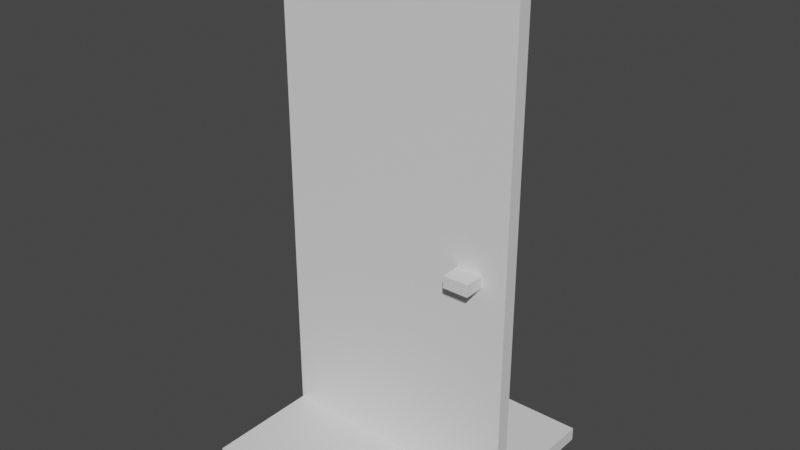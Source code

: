 # Source: Deur.blend  (saved by Blender 2.82.7; exported with 4.5.12 LTS)
import bpy
from mathutils import Matrix  # noqa: F401  (used for matrix-valued properties, if any)

bpy.ops.wm.read_factory_settings(use_empty=True)
scene = bpy.context.scene
scene.name = 'Scene'

# ---- collections
col_collection = bpy.data.collections.new('Collection'); scene.collection.children.link(col_collection)

# ---- materials (node trees are filled in below, after node groups)
mat_material = bpy.data.materials.new('Material')
mat_material.alpha_threshold = 0.0
mat_material.use_transparent_shadow = False
mat_material.line_color = (0.0, 0.0, 0.0, 1.0)

# ---- material node trees
mat_material.use_nodes = True; mat_material.node_tree.nodes.clear()
_N = mat_material.node_tree.nodes; _L = mat_material.node_tree.links
n0 = _N.new('ShaderNodeOutputMaterial'); n0.name = 'Material Output'; n0.location = (300, 300)
n1 = _N.new('ShaderNodeBsdfPrincipled'); n1.name = 'Principled BSDF'; n1.location = (10, 300)
n1.distribution = 'GGX'
n1.subsurface_method = 'BURLEY'
n1.inputs[2].default_value = 0.4
n1.inputs[3].default_value = 1.45
n1.inputs[27].default_value = (0.0, 0.0, 0.0, 1.0)
n1.inputs[28].default_value = 1.0
_L.new(n1.outputs[0], n0.inputs[0])
n0.is_active_output = True

# ---- world
world_world = bpy.data.worlds.new('World'); scene.world = world_world
world_world.use_nodes = True; world_world.node_tree.nodes.clear()
_N = world_world.node_tree.nodes; _L = world_world.node_tree.links
n0 = _N.new('ShaderNodeOutputWorld'); n0.name = 'World Output'; n0.location = (300, 300)
n1 = _N.new('ShaderNodeBackground'); n1.name = 'Background'; n1.location = (10, 300)
n1.inputs[0].default_value = (0.05088, 0.05088, 0.05088, 1.0)
_L.new(n1.outputs[0], n0.inputs[0])
n0.is_active_output = True
world_world.color = (0.05088, 0.05088, 0.05088)
world_world.use_sun_shadow = False
world_world.sun_shadow_jitter_overblur = 0.0

# ---- meshes
me_cube = bpy.data.meshes.new('Cube')
me_cube.from_pydata([(5.96e-08, 0.02598, 4.016), (5.96e-08, -0.08515, 4.016), (5.96e-08, 0.02598, -0.009562), (5.96e-08, -0.08515, -0.009562), (2.0, 0.02598, 4.016), (2.0, -0.08515, 4.016), (2.0, 0.02598, -0.009562), (2.0, -0.08515, -0.009562), (2.0, -0.08515, 3.882), (2.0, -0.08515, 0.1246), (5.96e-08, 0.02598, 3.882), (5.96e-08, 0.02598, 0.1246), (2.0, 0.02598, 0.1246), (2.0, 0.02598, 3.882), (5.96e-08, -0.08515, 0.1246), (5.96e-08, -0.08515, 3.882), (0.06667, -0.08515, 4.016), (1.933, -0.08515, 4.016), (0.06667, 0.02598, -0.009562), (1.933, 0.02598, -0.009562), (1.933, -0.08515, -0.009562), (0.06667, -0.08515, -0.009562), (1.933, 0.02598, 4.016), (0.06667, 0.02598, 4.016), (0.06667, -0.08515, 3.882), (1.933, -0.08515, 3.882), (0.06667, -0.08515, 0.1246), (1.933, -0.08515, 0.1246), (1.933, 0.02598, 3.882), (0.06667, 0.02598, 3.882), (1.933, 0.02598, 0.1246), (0.06667, 0.02598, 0.1246), (2.0, -0.08515, 2.63), (2.0, -0.08515, 1.377), (5.96e-08, 0.02598, 2.63), (5.96e-08, 0.02598, 1.377), (2.0, 0.02598, 1.377), (2.0, 0.02598, 2.63), (5.96e-08, -0.08515, 1.377), (5.96e-08, -0.08515, 2.63), (0.06667, 0.02598, 2.63), (0.06667, 0.02598, 1.377), (1.933, 0.02598, 2.63), (1.933, 0.02598, 1.377), (1.933, -0.08515, 2.63), (1.933, -0.08515, 1.377), (0.06667, -0.08515, 2.63), (0.06667, -0.08515, 1.377), (0.1721, 0.04722, 1.272), (1.828, 0.04722, 1.272), (1.828, 0.04722, 0.2301), (0.1721, 0.04722, 0.2301), (0.1721, 0.04722, 3.777), (1.828, 0.04722, 3.777), (1.828, 0.04722, 2.735), (0.1721, 0.04722, 2.735), (0.1721, 0.04722, 2.524), (1.828, 0.04722, 2.524), (1.828, 0.04722, 1.483), (0.1721, 0.04722, 1.483), (1.799, 0.1634, 1.787), (1.799, 0.1634, 1.884), (1.799, -0.2504, 1.787), (1.799, -0.2504, 1.884), (1.592, 0.1634, 1.787), (1.592, 0.1634, 1.884), (1.592, -0.2504, 1.787), (1.592, -0.2504, 1.884)], [], [(30, 12, 6, 19), (20, 19, 6, 7), (8, 13, 4, 5), (26, 14, 3, 21), (14, 11, 2, 3), (16, 23, 0, 1), (1, 0, 10, 15), (38, 35, 11, 14), (16, 1, 15, 24), (47, 38, 14, 26), (7, 6, 12, 9), (32, 37, 13, 8), (22, 4, 13, 28), (43, 36, 12, 30), (35, 41, 31, 11), (48, 49, 50, 51), (0, 23, 29, 10), (23, 22, 28, 29), (33, 45, 27, 9), (45, 47, 26, 27), (5, 17, 25, 8), (17, 16, 24, 25), (5, 4, 22, 17), (17, 22, 23, 16), (9, 27, 20, 7), (27, 26, 21, 20), (3, 2, 18, 21), (21, 18, 19, 20), (11, 31, 18, 2), (31, 30, 19, 18), (25, 24, 46, 44), (44, 46, 47, 45), (8, 25, 44, 32), (32, 44, 45, 33), (52, 53, 54, 55), (56, 57, 58, 59), (10, 29, 40, 34), (34, 40, 41, 35), (28, 13, 37, 42), (42, 37, 36, 43), (9, 12, 36, 33), (33, 36, 37, 32), (24, 15, 39, 46), (46, 39, 38, 47), (15, 10, 34, 39), (39, 34, 35, 38), (41, 43, 49, 48), (43, 30, 50, 49), (30, 31, 51, 50), (31, 41, 48, 51), (29, 28, 53, 52), (28, 42, 54, 53), (42, 40, 55, 54), (40, 29, 52, 55), (40, 42, 57, 56), (42, 43, 58, 57), (43, 41, 59, 58), (41, 40, 56, 59), (60, 61, 63, 62), (62, 63, 67, 66), (66, 67, 65, 64), (64, 65, 61, 60), (62, 66, 64, 60), (67, 63, 61, 65)])
_uv = me_cube.uv_layers.new(name='UVMap')
_uv.uv.foreach_set('vector', [0.7917, 0.6667, 0.875, 0.6667, 0.875, 0.75, 0.7917, 0.75, 0.375, 0.9167, 0.625, 0.9167, 0.625, 1.0, 0.375, 1.0, 0.375, 0.1667, 0.625, 0.1667, 0.625, 0.25, 0.375, 0.25, 0.2917, 0.6667, 0.375, 0.6667, 0.375, 0.75, 0.2917, 0.75, 0.375, 0.6667, 0.625, 0.6667, 0.625, 0.75, 0.375, 0.75, 0.375, 0.4167, 0.625, 0.4167, 0.625, 0.5, 0.375, 0.5, 0.375, 0.5, 0.625, 0.5, 0.625, 0.5833, 0.375, 0.5833, 0.375, 0.6389, 0.625, 0.6389, 0.625, 0.6667, 0.375, 0.6667, 0.2917, 0.5, 0.375, 0.5, 0.375, 0.5833, 0.2917, 0.5833, 0.2917, 0.6389, 0.375, 0.6389, 0.375, 0.6667, 0.2917, 0.6667, 0.375, 0.0, 0.625, 0.0, 0.625, 0.08333, 0.375, 0.08333, 0.375, 0.1389, 0.625, 0.1389, 0.625, 0.1667, 0.375, 0.1667, 0.7917, 0.5, 0.875, 0.5, 0.875, 0.5833, 0.7917, 0.5833, 0.7917, 0.6389, 0.875, 0.6389, 0.875, 0.6667, 0.7917, 0.6667, 0.625, 0.6389, 0.7083, 0.6389, 0.7083, 0.6667, 0.625, 0.6667, 0.713, 0.6412, 0.787, 0.6412, 0.787, 0.6643, 0.713, 0.6643, 0.625, 0.5, 0.7083, 0.5, 0.7083, 0.5833, 0.625, 0.5833, 0.7083, 0.5, 0.7917, 0.5, 0.7917, 0.5833, 0.7083, 0.5833, 0.125, 0.6389, 0.2083, 0.6389, 0.2083, 0.6667, 0.125, 0.6667, 0.2083, 0.6389, 0.2917, 0.6389, 0.2917, 0.6667, 0.2083, 0.6667, 0.125, 0.5, 0.2083, 0.5, 0.2083, 0.5833, 0.125, 0.5833, 0.2083, 0.5, 0.2917, 0.5, 0.2917, 0.5833, 0.2083, 0.5833, 0.375, 0.25, 0.625, 0.25, 0.625, 0.3333, 0.375, 0.3333, 0.375, 0.3333, 0.625, 0.3333, 0.625, 0.4167, 0.375, 0.4167, 0.125, 0.6667, 0.2083, 0.6667, 0.2083, 0.75, 0.125, 0.75, 0.2083, 0.6667, 0.2917, 0.6667, 0.2917, 0.75, 0.2083, 0.75, 0.375, 0.75, 0.625, 0.75, 0.625, 0.8333, 0.375, 0.8333, 0.375, 0.8333, 0.625, 0.8333, 0.625, 0.9167, 0.375, 0.9167, 0.625, 0.6667, 0.7083, 0.6667, 0.7083, 0.75, 0.625, 0.75, 0.7083, 0.6667, 0.7917, 0.6667, 0.7917, 0.75, 0.7083, 0.75, 0.2083, 0.5833, 0.2917, 0.5833, 0.2917, 0.6111, 0.2083, 0.6111, 0.2083, 0.6111, 0.2917, 0.6111, 0.2917, 0.6389, 0.2083, 0.6389, 0.125, 0.5833, 0.2083, 0.5833, 0.2083, 0.6111, 0.125, 0.6111, 0.125, 0.6111, 0.2083, 0.6111, 0.2083, 0.6389, 0.125, 0.6389, 0.713, 0.5857, 0.787, 0.5857, 0.787, 0.6088, 0.713, 0.6088, 0.713, 0.6134, 0.787, 0.6134, 0.787, 0.6366, 0.713, 0.6366, 0.625, 0.5833, 0.7083, 0.5833, 0.7083, 0.6111, 0.625, 0.6111, 0.625, 0.6111, 0.7083, 0.6111, 0.7083, 0.6389, 0.625, 0.6389, 0.7917, 0.5833, 0.875, 0.5833, 0.875, 0.6111, 0.7917, 0.6111, 0.7917, 0.6111, 0.875, 0.6111, 0.875, 0.6389, 0.7917, 0.6389, 0.375, 0.08333, 0.625, 0.08333, 0.625, 0.1111, 0.375, 0.1111, 0.375, 0.1111, 0.625, 0.1111, 0.625, 0.1389, 0.375, 0.1389, 0.2917, 0.5833, 0.375, 0.5833, 0.375, 0.6111, 0.2917, 0.6111, 0.2917, 0.6111, 0.375, 0.6111, 0.375, 0.6389, 0.2917, 0.6389, 0.375, 0.5833, 0.625, 0.5833, 0.625, 0.6111, 0.375, 0.6111, 0.375, 0.6111, 0.625, 0.6111, 0.625, 0.6389, 0.375, 0.6389, 0.7083, 0.6389, 0.7917, 0.6389, 0.787, 0.6412, 0.713, 0.6412, 0.7917, 0.6389, 0.7917, 0.6667, 0.787, 0.6643, 0.787, 0.6412, 0.7917, 0.6667, 0.7083, 0.6667, 0.713, 0.6643, 0.787, 0.6643, 0.7083, 0.6667, 0.7083, 0.6389, 0.713, 0.6412, 0.713, 0.6643, 0.7083, 0.5833, 0.7917, 0.5833, 0.787, 0.5857, 0.713, 0.5857, 0.7917, 0.5833, 0.7917, 0.6111, 0.787, 0.6088, 0.787, 0.5857, 0.7917, 0.6111, 0.7083, 0.6111, 0.713, 0.6088, 0.787, 0.6088, 0.7083, 0.6111, 0.7083, 0.5833, 0.713, 0.5857, 0.713, 0.6088, 0.7083, 0.6111, 0.7917, 0.6111, 0.787, 0.6134, 0.713, 0.6134, 0.7917, 0.6111, 0.7917, 0.6389, 0.787, 0.6366, 0.787, 0.6134, 0.7917, 0.6389, 0.7083, 0.6389, 0.713, 0.6366, 0.787, 0.6366, 0.7083, 0.6389, 0.7083, 0.6111, 0.713, 0.6134, 0.713, 0.6366, 0.375, 0.0, 0.625, 0.0, 0.625, 0.25, 0.375, 0.25, 0.375, 0.25, 0.625, 0.25, 0.625, 0.5, 0.375, 0.5, 0.375, 0.5, 0.625, 0.5, 0.625, 0.75, 0.375, 0.75, 0.375, 0.75, 0.625, 0.75, 0.625, 1.0, 0.375, 1.0, 0.125, 0.5, 0.375, 0.5, 0.375, 0.75, 0.125, 0.75, 0.625, 0.5, 0.875, 0.5, 0.875, 0.75, 0.625, 0.75])
me_cube.materials.append(mat_material)
me_cube.use_remesh_preserve_volume = False
me_cube.use_remesh_preserve_attributes = False
me_cube.use_mirror_vertex_groups = False
me_cube.update()
me_cube_001 = bpy.data.meshes.new('Cube.001')
me_cube_001.from_pydata([(-1.0, -1.0, 0.05556), (-1.0, -1.0, -0.05556), (-1.0, 1.0, 0.05556), (-1.0, 1.0, -0.05556), (1.0, -1.0, 0.05556), (1.0, -1.0, -0.05556), (1.0, 1.0, 0.05556), (1.0, 1.0, -0.05556)], [], [(0, 4, 6, 2), (3, 2, 6, 7), (7, 6, 4, 5), (5, 1, 3, 7), (1, 0, 2, 3), (5, 4, 0, 1)])
_uv = me_cube_001.uv_layers.new(name='UVMap')
_uv.uv.foreach_set('vector', [0.625, 0.5, 0.875, 0.5, 0.875, 0.75, 0.625, 0.75, 0.375, 0.75, 0.625, 0.75, 0.625, 1.0, 0.375, 1.0, 0.375, 0.0, 0.625, 0.0, 0.625, 0.25, 0.375, 0.25, 0.125, 0.5, 0.375, 0.5, 0.375, 0.75, 0.125, 0.75, 0.375, 0.5, 0.625, 0.5, 0.625, 0.75, 0.375, 0.75, 0.375, 0.25, 0.625, 0.25, 0.625, 0.5, 0.375, 0.5])
me_cube_001.materials.append(mat_material)
me_cube_001.use_remesh_preserve_volume = False
me_cube_001.use_remesh_preserve_attributes = False
me_cube_001.use_mirror_vertex_groups = False
me_cube_001.update()

# ---- objects
ob_cube = bpy.data.objects.new('Cube', me_cube)
ob_cube_001 = bpy.data.objects.new('Cube.001', me_cube_001)

# ---- transforms, parenting, visibility, modifiers, constraints
ob_cube.location = (-1.0, 0.0, 0.0)
ob_cube.lock_rotations_4d = False
ob_cube.empty_display_type = 'ARROWS'
ob_cube.lineart.crease_threshold = 0.0
ob_cube_001.location = (0.0, 0.0, 0.0)
ob_cube_001.lock_rotations_4d = False
ob_cube_001.empty_display_type = 'ARROWS'
ob_cube_001.lineart.crease_threshold = 0.0

# ---- collection membership
col_collection.objects.link(ob_cube)
col_collection.objects.link(ob_cube_001)

# ---- scene / render settings (as saved in the file)
scene.frame_start = 1; scene.frame_end = 250; scene.frame_set(1)
scene.render.engine = 'BLENDER_EEVEE_NEXT'
scene.cycles.use_denoising = False
scene.cycles.samples = 128
scene.cycles.sampling_pattern = 'TABULATED_SOBOL'
scene.cycles.use_adaptive_sampling = False
scene.cycles.use_light_tree = False
scene.view_settings.view_transform = 'Filmic'
bpy.context.view_layer.update()

# ---- added for rendering (the .blend has no active camera and no usable light): camera, sun
cam_auto = bpy.data.cameras.new('AutoCamera')
cam_auto.lens = 50.0
cam_auto.sensor_width = 36.0
cam_auto.clip_end = 1000.0
ob_auto_camera = bpy.data.objects.new('AutoCamera', cam_auto)
scene.collection.objects.link(ob_auto_camera)
ob_auto_camera.location = (4.5872, -5.50464, 5.65019)
ob_auto_camera.rotation_euler = (1.09748, -7.21219e-08, 0.694738)
scene.camera = ob_auto_camera
light_auto_sun = bpy.data.lights.new('AutoSun', 'SUN')
light_auto_sun.energy = 3.0
light_auto_sun.angle = 0.0523599
ob_auto_sun = bpy.data.objects.new('AutoSun', light_auto_sun)
scene.collection.objects.link(ob_auto_sun)
ob_auto_sun.rotation_euler = (0.872665, 0.174533, 0.523599)
bpy.context.view_layer.update()
